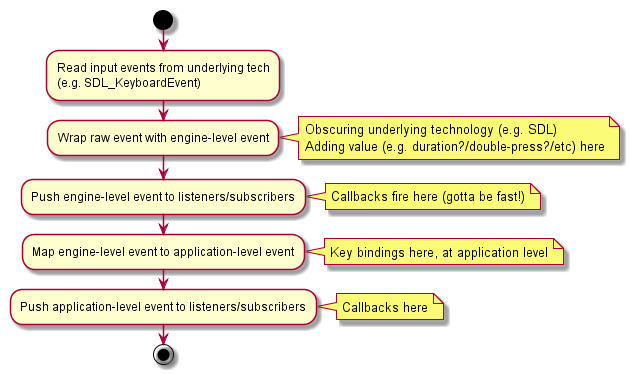

The diagram above was rendered by PlantUML. Its source (embedded in the PNG):
@startuml

start

:Read input events from underlying tech
(e.g. SDL_KeyboardEvent);

:Wrap raw event with engine-level event;

note right
Obscuring underlying technology (e.g. SDL)
Adding value (e.g. duration?/double-press?/etc) here
end note 

:Push engine-level event to listeners/subscribers;

note right
Callbacks fire here (gotta be fast!)
end note

:Map engine-level event to application-level event;

note right
Key bindings here, at application level
end note

:Push application-level event to listeners/subscribers;

note right
(e.g. InputSystem::KeyboardEvent -> MyGame::JumpEvent)
end note

note right
Callbacks here
end note

end

@enduml